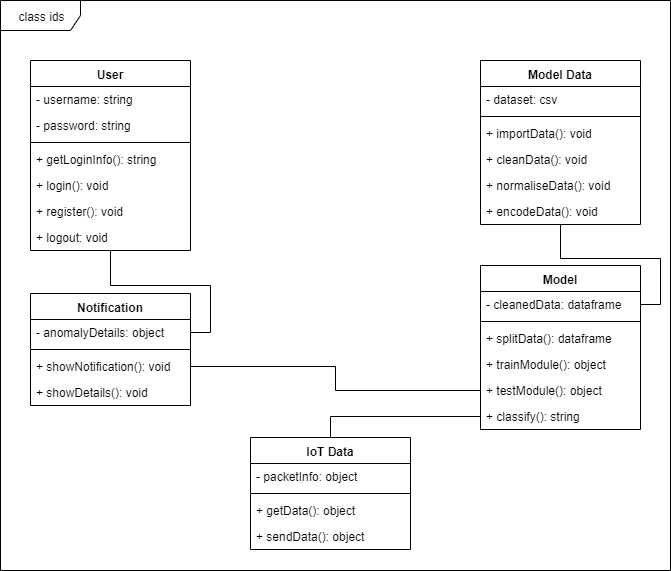

The diagram above was exported from draw.io. Its source (the exported page's mxGraphModel, read from the mxfile embedded in the PNG):
<mxGraphModel dx="1024" dy="517" grid="1" gridSize="10" guides="1" tooltips="1" connect="1" arrows="1" fold="1" page="1" pageScale="1" pageWidth="850" pageHeight="1100" background="#ffffff" math="0" shadow="0">
  <root>
    <mxCell id="0" />
    <mxCell id="1" parent="0" />
    <mxCell id="hGP6yBhZAPf6KyOs3_il-1" value="class ids" style="shape=umlFrame;whiteSpace=wrap;html=1;width=80;height=30;" vertex="1" parent="1">
      <mxGeometry x="10" y="20" width="670" height="570" as="geometry" />
    </mxCell>
    <mxCell id="hGP6yBhZAPf6KyOs3_il-36" value="" style="edgeStyle=orthogonalEdgeStyle;rounded=0;orthogonalLoop=1;jettySize=auto;html=1;endArrow=none;endFill=0;" edge="1" parent="1" source="hGP6yBhZAPf6KyOs3_il-2" target="hGP6yBhZAPf6KyOs3_il-27">
      <mxGeometry relative="1" as="geometry" />
    </mxCell>
    <mxCell id="hGP6yBhZAPf6KyOs3_il-2" value="User" style="swimlane;fontStyle=1;align=center;verticalAlign=top;childLayout=stackLayout;horizontal=1;startSize=26;horizontalStack=0;resizeParent=1;resizeParentMax=0;resizeLast=0;collapsible=1;marginBottom=0;" vertex="1" parent="1">
      <mxGeometry x="40" y="80" width="160" height="190" as="geometry" />
    </mxCell>
    <mxCell id="hGP6yBhZAPf6KyOs3_il-3" value="- username: string&#10;" style="text;strokeColor=none;fillColor=none;align=left;verticalAlign=top;spacingLeft=4;spacingRight=4;overflow=hidden;rotatable=0;points=[[0,0.5],[1,0.5]];portConstraint=eastwest;" vertex="1" parent="hGP6yBhZAPf6KyOs3_il-2">
      <mxGeometry y="26" width="160" height="26" as="geometry" />
    </mxCell>
    <mxCell id="hGP6yBhZAPf6KyOs3_il-6" value="- password: string" style="text;strokeColor=none;fillColor=none;align=left;verticalAlign=top;spacingLeft=4;spacingRight=4;overflow=hidden;rotatable=0;points=[[0,0.5],[1,0.5]];portConstraint=eastwest;" vertex="1" parent="hGP6yBhZAPf6KyOs3_il-2">
      <mxGeometry y="52" width="160" height="26" as="geometry" />
    </mxCell>
    <mxCell id="hGP6yBhZAPf6KyOs3_il-4" value="" style="line;strokeWidth=1;fillColor=none;align=left;verticalAlign=middle;spacingTop=-1;spacingLeft=3;spacingRight=3;rotatable=0;labelPosition=right;points=[];portConstraint=eastwest;" vertex="1" parent="hGP6yBhZAPf6KyOs3_il-2">
      <mxGeometry y="78" width="160" height="8" as="geometry" />
    </mxCell>
    <mxCell id="hGP6yBhZAPf6KyOs3_il-5" value="+ getLoginInfo(): string" style="text;strokeColor=none;fillColor=none;align=left;verticalAlign=top;spacingLeft=4;spacingRight=4;overflow=hidden;rotatable=0;points=[[0,0.5],[1,0.5]];portConstraint=eastwest;" vertex="1" parent="hGP6yBhZAPf6KyOs3_il-2">
      <mxGeometry y="86" width="160" height="26" as="geometry" />
    </mxCell>
    <mxCell id="hGP6yBhZAPf6KyOs3_il-8" value="+ login(): void" style="text;strokeColor=none;fillColor=none;align=left;verticalAlign=top;spacingLeft=4;spacingRight=4;overflow=hidden;rotatable=0;points=[[0,0.5],[1,0.5]];portConstraint=eastwest;" vertex="1" parent="hGP6yBhZAPf6KyOs3_il-2">
      <mxGeometry y="112" width="160" height="26" as="geometry" />
    </mxCell>
    <mxCell id="hGP6yBhZAPf6KyOs3_il-9" value="+ register(): void" style="text;strokeColor=none;fillColor=none;align=left;verticalAlign=top;spacingLeft=4;spacingRight=4;overflow=hidden;rotatable=0;points=[[0,0.5],[1,0.5]];portConstraint=eastwest;" vertex="1" parent="hGP6yBhZAPf6KyOs3_il-2">
      <mxGeometry y="138" width="160" height="26" as="geometry" />
    </mxCell>
    <mxCell id="hGP6yBhZAPf6KyOs3_il-10" value="+ logout: void" style="text;strokeColor=none;fillColor=none;align=left;verticalAlign=top;spacingLeft=4;spacingRight=4;overflow=hidden;rotatable=0;points=[[0,0.5],[1,0.5]];portConstraint=eastwest;" vertex="1" parent="hGP6yBhZAPf6KyOs3_il-2">
      <mxGeometry y="164" width="160" height="26" as="geometry" />
    </mxCell>
    <mxCell id="hGP6yBhZAPf6KyOs3_il-38" value="" style="edgeStyle=orthogonalEdgeStyle;rounded=0;orthogonalLoop=1;jettySize=auto;html=1;endArrow=none;endFill=0;" edge="1" parent="1" source="hGP6yBhZAPf6KyOs3_il-11" target="hGP6yBhZAPf6KyOs3_il-20">
      <mxGeometry relative="1" as="geometry" />
    </mxCell>
    <mxCell id="hGP6yBhZAPf6KyOs3_il-11" value="Model Data" style="swimlane;fontStyle=1;align=center;verticalAlign=top;childLayout=stackLayout;horizontal=1;startSize=26;horizontalStack=0;resizeParent=1;resizeParentMax=0;resizeLast=0;collapsible=1;marginBottom=0;" vertex="1" parent="1">
      <mxGeometry x="490" y="80" width="160" height="164" as="geometry" />
    </mxCell>
    <mxCell id="hGP6yBhZAPf6KyOs3_il-12" value="- dataset: csv" style="text;strokeColor=none;fillColor=none;align=left;verticalAlign=top;spacingLeft=4;spacingRight=4;overflow=hidden;rotatable=0;points=[[0,0.5],[1,0.5]];portConstraint=eastwest;" vertex="1" parent="hGP6yBhZAPf6KyOs3_il-11">
      <mxGeometry y="26" width="160" height="26" as="geometry" />
    </mxCell>
    <mxCell id="hGP6yBhZAPf6KyOs3_il-13" value="" style="line;strokeWidth=1;fillColor=none;align=left;verticalAlign=middle;spacingTop=-1;spacingLeft=3;spacingRight=3;rotatable=0;labelPosition=right;points=[];portConstraint=eastwest;" vertex="1" parent="hGP6yBhZAPf6KyOs3_il-11">
      <mxGeometry y="52" width="160" height="8" as="geometry" />
    </mxCell>
    <mxCell id="hGP6yBhZAPf6KyOs3_il-14" value="+ importData(): void" style="text;strokeColor=none;fillColor=none;align=left;verticalAlign=top;spacingLeft=4;spacingRight=4;overflow=hidden;rotatable=0;points=[[0,0.5],[1,0.5]];portConstraint=eastwest;" vertex="1" parent="hGP6yBhZAPf6KyOs3_il-11">
      <mxGeometry y="60" width="160" height="26" as="geometry" />
    </mxCell>
    <mxCell id="hGP6yBhZAPf6KyOs3_il-15" value="+ cleanData(): void" style="text;strokeColor=none;fillColor=none;align=left;verticalAlign=top;spacingLeft=4;spacingRight=4;overflow=hidden;rotatable=0;points=[[0,0.5],[1,0.5]];portConstraint=eastwest;" vertex="1" parent="hGP6yBhZAPf6KyOs3_il-11">
      <mxGeometry y="86" width="160" height="26" as="geometry" />
    </mxCell>
    <mxCell id="hGP6yBhZAPf6KyOs3_il-16" value="+ normaliseData(): void" style="text;strokeColor=none;fillColor=none;align=left;verticalAlign=top;spacingLeft=4;spacingRight=4;overflow=hidden;rotatable=0;points=[[0,0.5],[1,0.5]];portConstraint=eastwest;" vertex="1" parent="hGP6yBhZAPf6KyOs3_il-11">
      <mxGeometry y="112" width="160" height="26" as="geometry" />
    </mxCell>
    <mxCell id="hGP6yBhZAPf6KyOs3_il-18" value="+ encodeData(): void" style="text;strokeColor=none;fillColor=none;align=left;verticalAlign=top;spacingLeft=4;spacingRight=4;overflow=hidden;rotatable=0;points=[[0,0.5],[1,0.5]];portConstraint=eastwest;" vertex="1" parent="hGP6yBhZAPf6KyOs3_il-11">
      <mxGeometry y="138" width="160" height="26" as="geometry" />
    </mxCell>
    <mxCell id="hGP6yBhZAPf6KyOs3_il-19" value="Model" style="swimlane;fontStyle=1;align=center;verticalAlign=top;childLayout=stackLayout;horizontal=1;startSize=26;horizontalStack=0;resizeParent=1;resizeParentMax=0;resizeLast=0;collapsible=1;marginBottom=0;" vertex="1" parent="1">
      <mxGeometry x="490" y="285" width="160" height="164" as="geometry" />
    </mxCell>
    <mxCell id="hGP6yBhZAPf6KyOs3_il-20" value="- cleanedData: dataframe" style="text;strokeColor=none;fillColor=none;align=left;verticalAlign=top;spacingLeft=4;spacingRight=4;overflow=hidden;rotatable=0;points=[[0,0.5],[1,0.5]];portConstraint=eastwest;" vertex="1" parent="hGP6yBhZAPf6KyOs3_il-19">
      <mxGeometry y="26" width="160" height="26" as="geometry" />
    </mxCell>
    <mxCell id="hGP6yBhZAPf6KyOs3_il-21" value="" style="line;strokeWidth=1;fillColor=none;align=left;verticalAlign=middle;spacingTop=-1;spacingLeft=3;spacingRight=3;rotatable=0;labelPosition=right;points=[];portConstraint=eastwest;" vertex="1" parent="hGP6yBhZAPf6KyOs3_il-19">
      <mxGeometry y="52" width="160" height="8" as="geometry" />
    </mxCell>
    <mxCell id="hGP6yBhZAPf6KyOs3_il-22" value="+ splitData(): dataframe" style="text;strokeColor=none;fillColor=none;align=left;verticalAlign=top;spacingLeft=4;spacingRight=4;overflow=hidden;rotatable=0;points=[[0,0.5],[1,0.5]];portConstraint=eastwest;" vertex="1" parent="hGP6yBhZAPf6KyOs3_il-19">
      <mxGeometry y="60" width="160" height="26" as="geometry" />
    </mxCell>
    <mxCell id="hGP6yBhZAPf6KyOs3_il-23" value="+ trainModule(): object" style="text;strokeColor=none;fillColor=none;align=left;verticalAlign=top;spacingLeft=4;spacingRight=4;overflow=hidden;rotatable=0;points=[[0,0.5],[1,0.5]];portConstraint=eastwest;" vertex="1" parent="hGP6yBhZAPf6KyOs3_il-19">
      <mxGeometry y="86" width="160" height="26" as="geometry" />
    </mxCell>
    <mxCell id="hGP6yBhZAPf6KyOs3_il-24" value="+ testModule(): object" style="text;strokeColor=none;fillColor=none;align=left;verticalAlign=top;spacingLeft=4;spacingRight=4;overflow=hidden;rotatable=0;points=[[0,0.5],[1,0.5]];portConstraint=eastwest;" vertex="1" parent="hGP6yBhZAPf6KyOs3_il-19">
      <mxGeometry y="112" width="160" height="26" as="geometry" />
    </mxCell>
    <mxCell id="hGP6yBhZAPf6KyOs3_il-25" value="+ classify(): string" style="text;strokeColor=none;fillColor=none;align=left;verticalAlign=top;spacingLeft=4;spacingRight=4;overflow=hidden;rotatable=0;points=[[0,0.5],[1,0.5]];portConstraint=eastwest;" vertex="1" parent="hGP6yBhZAPf6KyOs3_il-19">
      <mxGeometry y="138" width="160" height="26" as="geometry" />
    </mxCell>
    <mxCell id="hGP6yBhZAPf6KyOs3_il-26" value="Notification" style="swimlane;fontStyle=1;align=center;verticalAlign=top;childLayout=stackLayout;horizontal=1;startSize=26;horizontalStack=0;resizeParent=1;resizeParentMax=0;resizeLast=0;collapsible=1;marginBottom=0;" vertex="1" parent="1">
      <mxGeometry x="40" y="313" width="160" height="112" as="geometry" />
    </mxCell>
    <mxCell id="hGP6yBhZAPf6KyOs3_il-27" value="- anomalyDetails: object" style="text;strokeColor=none;fillColor=none;align=left;verticalAlign=top;spacingLeft=4;spacingRight=4;overflow=hidden;rotatable=0;points=[[0,0.5],[1,0.5]];portConstraint=eastwest;" vertex="1" parent="hGP6yBhZAPf6KyOs3_il-26">
      <mxGeometry y="26" width="160" height="26" as="geometry" />
    </mxCell>
    <mxCell id="hGP6yBhZAPf6KyOs3_il-28" value="" style="line;strokeWidth=1;fillColor=none;align=left;verticalAlign=middle;spacingTop=-1;spacingLeft=3;spacingRight=3;rotatable=0;labelPosition=right;points=[];portConstraint=eastwest;" vertex="1" parent="hGP6yBhZAPf6KyOs3_il-26">
      <mxGeometry y="52" width="160" height="8" as="geometry" />
    </mxCell>
    <mxCell id="hGP6yBhZAPf6KyOs3_il-29" value="+ showNotification(): void" style="text;strokeColor=none;fillColor=none;align=left;verticalAlign=top;spacingLeft=4;spacingRight=4;overflow=hidden;rotatable=0;points=[[0,0.5],[1,0.5]];portConstraint=eastwest;" vertex="1" parent="hGP6yBhZAPf6KyOs3_il-26">
      <mxGeometry y="60" width="160" height="26" as="geometry" />
    </mxCell>
    <mxCell id="hGP6yBhZAPf6KyOs3_il-30" value="+ showDetails(): void" style="text;strokeColor=none;fillColor=none;align=left;verticalAlign=top;spacingLeft=4;spacingRight=4;overflow=hidden;rotatable=0;points=[[0,0.5],[1,0.5]];portConstraint=eastwest;" vertex="1" parent="hGP6yBhZAPf6KyOs3_il-26">
      <mxGeometry y="86" width="160" height="26" as="geometry" />
    </mxCell>
    <mxCell id="hGP6yBhZAPf6KyOs3_il-31" value="IoT Data" style="swimlane;fontStyle=1;align=center;verticalAlign=top;childLayout=stackLayout;horizontal=1;startSize=26;horizontalStack=0;resizeParent=1;resizeParentMax=0;resizeLast=0;collapsible=1;marginBottom=0;" vertex="1" parent="1">
      <mxGeometry x="260" y="457" width="160" height="112" as="geometry" />
    </mxCell>
    <mxCell id="hGP6yBhZAPf6KyOs3_il-32" value="- packetInfo: object" style="text;strokeColor=none;fillColor=none;align=left;verticalAlign=top;spacingLeft=4;spacingRight=4;overflow=hidden;rotatable=0;points=[[0,0.5],[1,0.5]];portConstraint=eastwest;" vertex="1" parent="hGP6yBhZAPf6KyOs3_il-31">
      <mxGeometry y="26" width="160" height="26" as="geometry" />
    </mxCell>
    <mxCell id="hGP6yBhZAPf6KyOs3_il-33" value="" style="line;strokeWidth=1;fillColor=none;align=left;verticalAlign=middle;spacingTop=-1;spacingLeft=3;spacingRight=3;rotatable=0;labelPosition=right;points=[];portConstraint=eastwest;" vertex="1" parent="hGP6yBhZAPf6KyOs3_il-31">
      <mxGeometry y="52" width="160" height="8" as="geometry" />
    </mxCell>
    <mxCell id="hGP6yBhZAPf6KyOs3_il-34" value="+ getData(): object" style="text;strokeColor=none;fillColor=none;align=left;verticalAlign=top;spacingLeft=4;spacingRight=4;overflow=hidden;rotatable=0;points=[[0,0.5],[1,0.5]];portConstraint=eastwest;" vertex="1" parent="hGP6yBhZAPf6KyOs3_il-31">
      <mxGeometry y="60" width="160" height="26" as="geometry" />
    </mxCell>
    <mxCell id="hGP6yBhZAPf6KyOs3_il-35" value="+ sendData(): object" style="text;strokeColor=none;fillColor=none;align=left;verticalAlign=top;spacingLeft=4;spacingRight=4;overflow=hidden;rotatable=0;points=[[0,0.5],[1,0.5]];portConstraint=eastwest;" vertex="1" parent="hGP6yBhZAPf6KyOs3_il-31">
      <mxGeometry y="86" width="160" height="26" as="geometry" />
    </mxCell>
    <mxCell id="hGP6yBhZAPf6KyOs3_il-40" style="edgeStyle=orthogonalEdgeStyle;rounded=0;orthogonalLoop=1;jettySize=auto;html=1;exitX=0;exitY=0.5;exitDx=0;exitDy=0;entryX=0.5;entryY=0;entryDx=0;entryDy=0;endArrow=none;endFill=0;" edge="1" parent="1" source="hGP6yBhZAPf6KyOs3_il-25" target="hGP6yBhZAPf6KyOs3_il-31">
      <mxGeometry relative="1" as="geometry" />
    </mxCell>
    <mxCell id="hGP6yBhZAPf6KyOs3_il-41" style="edgeStyle=orthogonalEdgeStyle;rounded=0;orthogonalLoop=1;jettySize=auto;html=1;exitX=0;exitY=0.5;exitDx=0;exitDy=0;entryX=1;entryY=0.5;entryDx=0;entryDy=0;endArrow=none;endFill=0;" edge="1" parent="1" source="hGP6yBhZAPf6KyOs3_il-24" target="hGP6yBhZAPf6KyOs3_il-29">
      <mxGeometry relative="1" as="geometry" />
    </mxCell>
  </root>
</mxGraphModel>